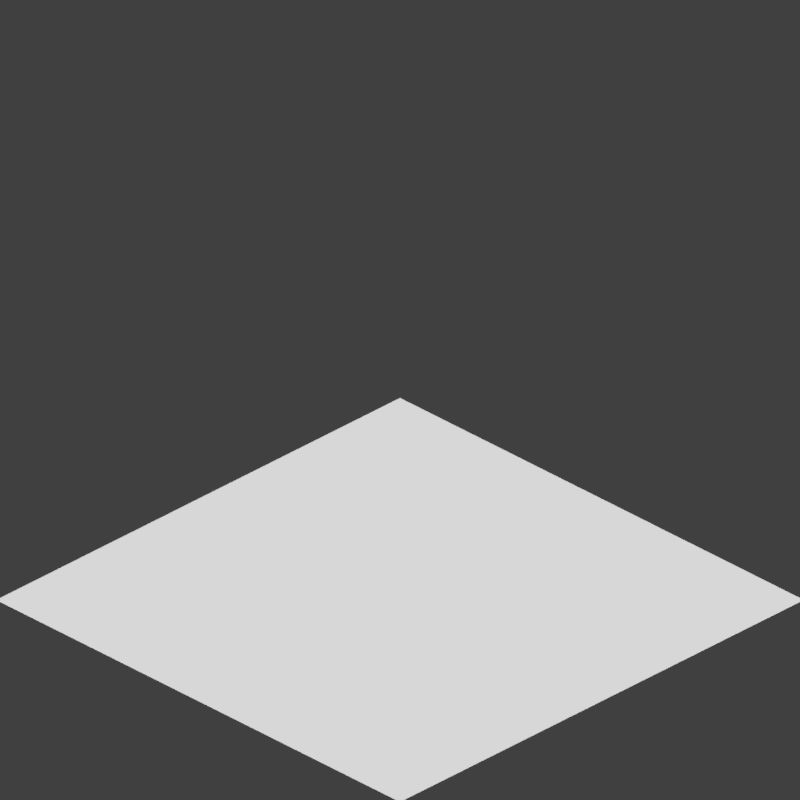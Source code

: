 # Source: iso_space_object_template_cycles.blend  (saved by Blender 2.80.75; exported with 4.5.12 LTS)
import bpy
from mathutils import Matrix  # noqa: F401  (used for matrix-valued properties, if any)

bpy.ops.wm.read_factory_settings(use_empty=True)
scene = bpy.context.scene
scene.name = 'Scene'

# ---- collections
col_studio = bpy.data.collections.new('Studio'); scene.collection.children.link(col_studio)
col_object = bpy.data.collections.new('Object'); scene.collection.children.link(col_object)

# ---- materials (node trees are filled in below, after node groups)
mat_floor_panel = bpy.data.materials.new('floor_panel')

# ---- material node trees
mat_floor_panel.use_nodes = True; mat_floor_panel.node_tree.nodes.clear()
_N = mat_floor_panel.node_tree.nodes; _L = mat_floor_panel.node_tree.links
n0 = _N.new('ShaderNodeOutputMaterial'); n0.name = 'Material Output'; n0.location = (300, 300)
n1 = _N.new('ShaderNodeBsdfDiffuse'); n1.name = 'Diffuse BSDF'; n1.location = (10, 300)
n1.inputs[0].default_value = (1.0, 1.0, 1.0, 1.0)
n1.inputs[1].default_value = 0.5
_L.new(n1.outputs[0], n0.inputs[0])
n0.is_active_output = True

# ---- world
world_world = bpy.data.worlds.new('World'); scene.world = world_world
world_world.color = (0.05088, 0.05088, 0.05088)
world_world.use_sun_shadow = False
world_world.sun_shadow_jitter_overblur = 0.0
world_world.cycles.sampling_method = 'MANUAL'

# ---- cameras
cam_camera = bpy.data.cameras.new('Camera')
cam_camera.type = 'ORTHO'
cam_camera.lens = 29.2
cam_camera.ortho_scale = 14.0

# ---- lights
light_sun = bpy.data.lights.new('Sun', 'SUN')
light_sun.transmission_factor = 0.0
light_sun.angle = 0.007435
light_sun.energy = 3.0
light_sun.shadow_soft_size = 0.125
light_sun_001 = bpy.data.lights.new('Sun.001', 'SUN')
light_sun_001.transmission_factor = 0.0
light_sun_001.angle = 0.007435
light_sun_001.energy = 1.0
light_sun_001.shadow_soft_size = 0.125

# ---- meshes
me_plane = bpy.data.meshes.new('Plane')
me_plane.from_pydata([(-5.0, -5.0, 0.0), (5.0, -5.0, 0.0), (-5.0, 5.0, 0.0), (5.0, 5.0, 0.0)], [], [(0, 1, 3, 2)])
_uv = me_plane.uv_layers.new(name='UVMap')
_uv.uv.foreach_set('vector', [0.0, 0.0, 1.0, 0.0, 1.0, 1.0, 0.0, 1.0])
me_plane.materials.append(mat_floor_panel)
me_plane.use_remesh_preserve_volume = False
me_plane.use_remesh_preserve_attributes = False
me_plane.use_mirror_vertex_groups = False
me_plane.update()
me_plane_001 = bpy.data.meshes.new('Plane.001')
me_plane_001.from_pydata([(-5.0, -5.0, 0.0), (5.0, -5.0, 0.0), (-5.0, 5.0, 0.0), (5.0, 5.0, 0.0)], [], [(0, 1, 3, 2)])
_uv = me_plane_001.uv_layers.new(name='UVMap')
_uv.uv.foreach_set('vector', [0.0, 0.0, 1.0, 0.0, 1.0, 1.0, 0.0, 1.0])
me_plane_001.materials.append(mat_floor_panel)
me_plane_001.use_remesh_preserve_volume = False
me_plane_001.use_remesh_preserve_attributes = False
me_plane_001.use_mirror_vertex_groups = False
me_plane_001.update()

# ---- objects
ob_camera = bpy.data.objects.new('Camera', cam_camera)
ob_iso_floor = bpy.data.objects.new('Iso Floor', me_plane)
ob_shadowcatcher_plane = bpy.data.objects.new('Shadowcatcher Plane', me_plane_001)
ob_sun_main = bpy.data.objects.new('Sun Main', light_sun)
ob_sun_secondary = bpy.data.objects.new('Sun Secondary', light_sun_001)

# ---- transforms, parenting, visibility, modifiers, constraints
ob_camera.location = (10.0, -10.0, 7.21)
ob_camera.rotation_euler = (1.047, 0.0, 0.7854)
ob_camera.scale = (1.0, 1.0, 1.0)
ob_camera.lineart.crease_threshold = 0.0
ob_iso_floor.location = (0.0, 0.0, -5.0)
ob_iso_floor.lineart.crease_threshold = 0.0
ob_shadowcatcher_plane.location = (0.0, 0.0, -5.1)
ob_shadowcatcher_plane.scale = (1.995, 1.995, 1.995)
ob_shadowcatcher_plane.hide_viewport = True
ob_shadowcatcher_plane.hide_render = True
ob_shadowcatcher_plane.is_shadow_catcher = True
ob_shadowcatcher_plane.lineart.crease_threshold = 0.0
ob_sun_main.location = (10.0, 10.0, 10.0)
ob_sun_main.rotation_euler = (-0.4922, 0.6151, 0.2132)
ob_sun_main.lineart.crease_threshold = 0.0
ob_sun_secondary.location = (-12.0, -13.0, -11.0)
ob_sun_secondary.rotation_euler = (-2.297, 0.5518, -4.527)
ob_sun_secondary.lineart.crease_threshold = 0.0

# ---- collection membership
col_studio.objects.link(ob_camera)
col_studio.objects.link(ob_iso_floor)
col_studio.objects.link(ob_shadowcatcher_plane)
col_studio.objects.link(ob_sun_main)
col_studio.objects.link(ob_sun_secondary)

# ---- scene / render settings (as saved in the file)
scene.camera = ob_camera
scene.frame_start = 1; scene.frame_end = 1; scene.frame_set(1)
scene.render.engine = 'CYCLES'
scene.render.resolution_x = 64
scene.render.resolution_y = 64
scene.render.dither_intensity = 0.0
scene.render.film_transparent = True
scene.cycles.use_denoising = False
scene.cycles.samples = 256
scene.cycles.sampling_pattern = 'TABULATED_SOBOL'
scene.cycles.use_adaptive_sampling = False
scene.cycles.use_light_tree = False
scene.cycles.blur_glossy = 0.0
scene.cycles.sample_clamp_indirect = 0.0
scene.eevee.taa_render_samples = 200
scene.view_settings.view_transform = 'Standard'
scene.unit_settings.scale_length = 0.001
bpy.context.view_layer.update()
